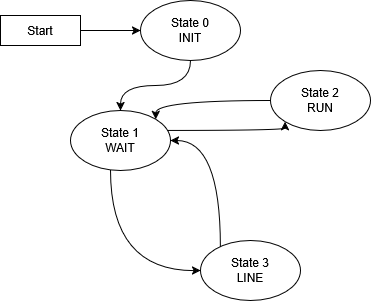

The diagram above was exported from draw.io. Its source (the exported page's mxGraphModel, read from the mxfile embedded in the PNG):
<mxGraphModel dx="1042" dy="631" grid="1" gridSize="10" guides="1" tooltips="1" connect="1" arrows="1" fold="1" page="1" pageScale="1" pageWidth="1100" pageHeight="850" math="0" shadow="0">
  <root>
    <mxCell id="0" />
    <mxCell id="1" parent="0" />
    <mxCell id="8wOgMf5UPRXfS-JXj-b3-1" edge="1" parent="1" source="8wOgMf5UPRXfS-JXj-b3-2" style="edgeStyle=orthogonalEdgeStyle;rounded=0;orthogonalLoop=1;jettySize=auto;html=1;curved=1;" target="8wOgMf5UPRXfS-JXj-b3-5" value="">
      <mxGeometry relative="1" as="geometry" />
    </mxCell>
    <mxCell id="8wOgMf5UPRXfS-JXj-b3-2" parent="1" style="ellipse;whiteSpace=wrap;html=1;" value="&lt;div&gt;State 0&lt;/div&gt;&lt;div&gt;INIT&lt;/div&gt;" vertex="1">
      <mxGeometry height="60" width="100" x="480" y="180" as="geometry" />
    </mxCell>
    <mxCell id="8wOgMf5UPRXfS-JXj-b3-3" edge="1" parent="1" source="8wOgMf5UPRXfS-JXj-b3-4" style="edgeStyle=orthogonalEdgeStyle;rounded=0;orthogonalLoop=1;jettySize=auto;html=1;" target="8wOgMf5UPRXfS-JXj-b3-2" value="">
      <mxGeometry relative="1" as="geometry" />
    </mxCell>
    <mxCell id="8wOgMf5UPRXfS-JXj-b3-4" parent="1" style="rounded=0;whiteSpace=wrap;html=1;" value="Start" vertex="1">
      <mxGeometry height="30" width="80" x="340" y="195" as="geometry" />
    </mxCell>
    <mxCell id="8wOgMf5UPRXfS-JXj-b3-10" edge="1" parent="1" source="8wOgMf5UPRXfS-JXj-b3-5" style="edgeStyle=orthogonalEdgeStyle;rounded=0;orthogonalLoop=1;jettySize=auto;html=1;entryX=0;entryY=0.5;entryDx=0;entryDy=0;curved=1;" target="8wOgMf5UPRXfS-JXj-b3-9">
      <mxGeometry relative="1" as="geometry">
        <Array as="points">
          <mxPoint x="450" y="450" />
        </Array>
        <mxPoint x="480" y="480" as="targetPoint" />
      </mxGeometry>
    </mxCell>
    <mxCell id="8wOgMf5UPRXfS-JXj-b3-14" edge="1" parent="1" source="8wOgMf5UPRXfS-JXj-b3-5" style="edgeStyle=orthogonalEdgeStyle;rounded=0;orthogonalLoop=1;jettySize=auto;html=1;entryX=0;entryY=1;entryDx=0;entryDy=0;curved=1;" target="8wOgMf5UPRXfS-JXj-b3-8">
      <mxGeometry relative="1" as="geometry">
        <Array as="points">
          <mxPoint x="625" y="310" />
        </Array>
      </mxGeometry>
    </mxCell>
    <mxCell id="8wOgMf5UPRXfS-JXj-b3-5" parent="1" style="ellipse;whiteSpace=wrap;html=1;" value="&lt;div&gt;State 1&lt;/div&gt;&lt;div&gt;WAIT&lt;/div&gt;" vertex="1">
      <mxGeometry height="60" width="100" x="410" y="290" as="geometry" />
    </mxCell>
    <mxCell id="8wOgMf5UPRXfS-JXj-b3-13" edge="1" parent="1" source="8wOgMf5UPRXfS-JXj-b3-8" style="edgeStyle=orthogonalEdgeStyle;rounded=0;orthogonalLoop=1;jettySize=auto;html=1;entryX=1;entryY=0;entryDx=0;entryDy=0;curved=1;" target="8wOgMf5UPRXfS-JXj-b3-5">
      <mxGeometry relative="1" as="geometry">
        <Array as="points">
          <mxPoint x="495" y="280" />
        </Array>
      </mxGeometry>
    </mxCell>
    <mxCell id="8wOgMf5UPRXfS-JXj-b3-8" parent="1" style="ellipse;whiteSpace=wrap;html=1;" value="&lt;div&gt;State 2&lt;/div&gt;&lt;div&gt;RUN&lt;/div&gt;" vertex="1">
      <mxGeometry height="60" width="100" x="610" y="250" as="geometry" />
    </mxCell>
    <mxCell id="8wOgMf5UPRXfS-JXj-b3-12" edge="1" parent="1" source="8wOgMf5UPRXfS-JXj-b3-9" style="edgeStyle=orthogonalEdgeStyle;rounded=0;orthogonalLoop=1;jettySize=auto;html=1;entryX=1;entryY=0.5;entryDx=0;entryDy=0;curved=1;" target="8wOgMf5UPRXfS-JXj-b3-5">
      <mxGeometry relative="1" as="geometry">
        <Array as="points">
          <mxPoint x="560" y="320" />
        </Array>
      </mxGeometry>
    </mxCell>
    <mxCell id="8wOgMf5UPRXfS-JXj-b3-9" parent="1" style="ellipse;whiteSpace=wrap;html=1;" value="&lt;div&gt;State 3&lt;/div&gt;&lt;div&gt;LINE&lt;/div&gt;" vertex="1">
      <mxGeometry height="60" width="100" x="540" y="420" as="geometry" />
    </mxCell>
  </root>
</mxGraphModel>